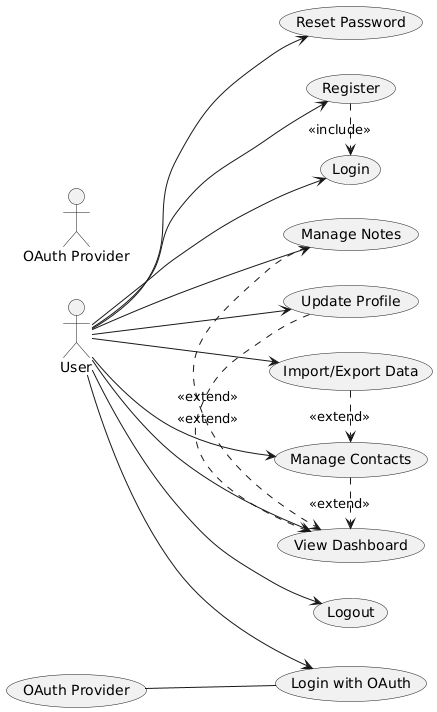

The diagram above was rendered by PlantUML. Its source (embedded in the PNG):
@startuml
left to right direction

actor User
actor OAuthProvider as "OAuth Provider"

User --> (Register)
User --> (Login)
User --> (Login with OAuth)
User --> (View Dashboard)
User --> (Manage Contacts)
User --> (Manage Notes)
User --> (Update Profile)
User --> (Import/Export Data)
User --> (Logout)
User --> (Reset Password)

(OAuth Provider) -- (Login with OAuth)

(Register) .> (Login) : <<include>>
(Manage Contacts) .> (View Dashboard) : <<extend>>
(Manage Notes) .> (View Dashboard) : <<extend>>
(Update Profile) .> (View Dashboard) : <<extend>>
(Import/Export Data) .> (Manage Contacts) : <<extend>>
@enduml